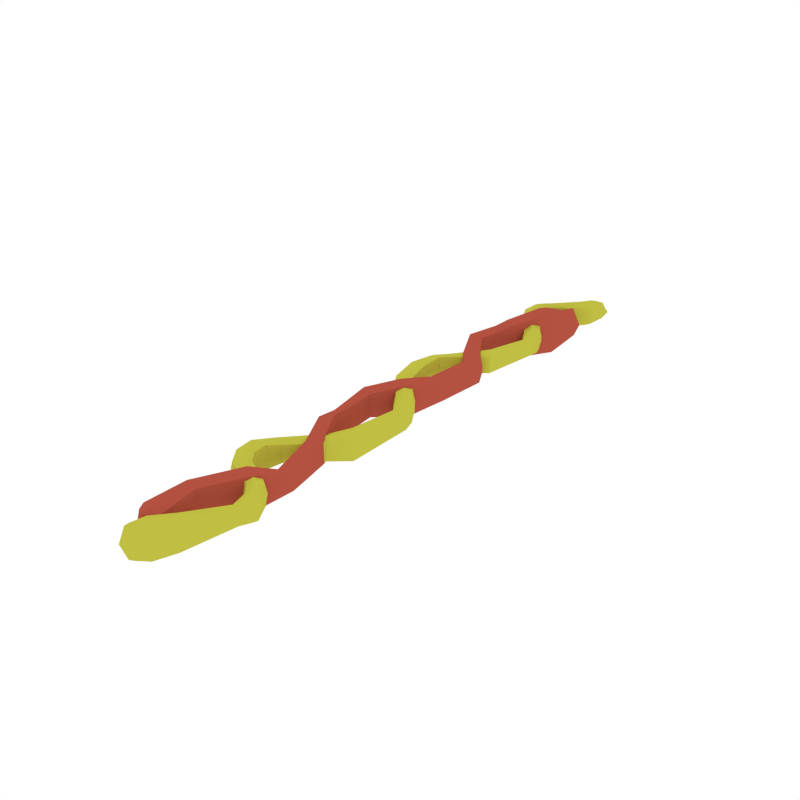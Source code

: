 # Source: KetchupMustard.blend  (saved by Blender 2.79.0; exported with 4.5.12 LTS)
import bpy
from mathutils import Matrix  # noqa: F401  (used for matrix-valued properties, if any)

bpy.ops.wm.read_factory_settings(use_empty=True)
scene = bpy.context.scene
scene.name = 'Scene'

# ---- collections
col_collection_1 = bpy.data.collections.new('Collection 1'); scene.collection.children.link(col_collection_1)

# ---- materials (node trees are filled in below, after node groups)
mat_cheese = bpy.data.materials.new('Cheese')
mat_cheese.alpha_threshold = 0.0
mat_cheese.diffuse_color = (0.5277, 0.518, 0.05597, 1.0)
mat_cheese.roughness = 0.5
mat_red = bpy.data.materials.new('Red')
mat_red.alpha_threshold = 0.0
mat_red.diffuse_color = (0.4575, 0.08469, 0.05453, 1.0)
mat_red.roughness = 0.5

# ---- material node trees

# ---- world
world_world = bpy.data.worlds.new('World'); scene.world = world_world
world_world.color = (1.0, 1.0, 1.0)
world_world.use_sun_shadow = False
world_world.sun_shadow_jitter_overblur = 0.0
world_world.cycles.sampling_method = 'NONE'
world_world.cycles.sample_map_resolution = 256

# ---- meshes
me_cube_009 = bpy.data.meshes.new('Cube.009')
me_cube_009.from_pydata([(0.05283, 0.6434, 0.01978), (0.02623, 0.4213, 0.03012), (-0.02801, 0.505, 0.03005), (-0.06502, 0.1531, 0.01438), (-0.03328, 0.07164, 0.02999), (0.02499, -0.001015, 0.03005), (-0.04572, -0.2567, 0.02371), (0.01277, -0.1961, 0.02371), (-0.05607, -0.3239, 0.03005), (0.05245, -0.4144, 0.02903), (-0.001128, -0.368, 0.03005), (-0.003308, -0.5748, 0.03561), (0.03614, 0.6478, 0.02058), (0.05729, 0.6601, 0.01621), (0.06953, 0.6389, 0.01052), (0.04134, 0.6135, 0.02699), (-0.02636, 0.541, 0.03005), (-0.04426, 0.5002, 0.02429), (-0.01175, 0.5098, 0.02429), (0.0522, 0.3726, 0.01492), (0.009963, 0.4179, 0.02433), (0.0425, 0.4247, 0.02357), (0.02363, 0.2733, 0.0234), (-0.05805, 0.196, 0.01845), (-0.08202, 0.1528, 0.01086), (-0.04802, 0.1535, 0.01355), (-0.04773, 0.06369, 0.02425), (-0.01884, 0.0796, 0.02429), (0.0502, -0.0437, 0.01869), (0.01039, -0.006754, 0.02429), (0.0396, 0.004724, 0.02429), (0.03979, -0.1595, 0.03005), (0.002086, -0.1825, 0.01795), (0.02346, -0.2097, 0.01795), (-0.06077, -0.2906, 0.03005), (-0.05963, -0.251, 0.01795), (-0.0318, -0.2624, 0.01795), (-0.03505, -0.3514, 0.03005), (-0.04063, -0.3175, 0.02429), (-0.0715, -0.3302, 0.02429), (0.03245, -0.3852, 0.03005), (-0.01026, -0.3816, 0.02429), (0.008005, -0.3545, 0.02429), (0.05663, -0.4515, 0.01549), (0.04287, -0.4181, 0.02412), (0.06203, -0.4106, 0.02344), (0.01977, -0.5348, 0.03098), (-0.02066, -0.6041, 0.03124), (-0.02011, -0.5627, 0.02846), (0.01349, -0.587, 0.02846), (0.02488, 0.6163, 0.02429), (0.04376, 0.6591, 0.01684), (0.05779, 0.6107, 0.01849), (0.0685, 0.6525, 0.008319), (-0.04281, 0.5402, 0.02429), (-0.00991, 0.5417, 0.02429), (0.03652, 0.3745, 0.01773), (0.06788, 0.3708, 0.003552), (0.01433, 0.2858, 0.01947), (0.03293, 0.2609, 0.01867), (-0.07298, 0.2011, 0.01037), (-0.04299, 0.1912, 0.01888), (0.03443, -0.04282, 0.01933), (0.06597, -0.04459, 0.009702), (0.02828, -0.1475, 0.02429), (0.0513, -0.1715, 0.02429), (-0.07667, -0.2918, 0.02429), (-0.04486, -0.2893, 0.02391), (-0.04805, -0.3616, 0.02429), (-0.02204, -0.3412, 0.02429), (0.0255, -0.3979, 0.02429), (0.0394, -0.3726, 0.02429), (0.04383, -0.445, 0.01693), (0.06943, -0.4581, 0.006189), (0.007415, -0.5219, 0.02533), (0.03213, -0.5477, 0.02506), (-0.03058, -0.5881, 0.02414), (-0.001738, -0.6049, 0.02414), (-0.03258, -0.544, 0.03048), (0.01121, -0.3707, 0.03903), (-0.04303, -0.4544, 0.03005), (-0.04346, -0.1019, 0.0223), (-0.04831, -0.02103, 0.02999), (-0.006691, 0.0374, 0.03913), (-0.04155, 0.3145, 0.03005), (-0.002247, 0.2467, 0.03178), (-0.02608, 0.3672, 0.02937), (0.03406, 0.5251, 0.03561), (-0.04986, -0.5444, 0.03128), (-0.03215, -0.5612, 0.02691), (-0.0153, -0.5435, 0.02122), (-0.05928, -0.4496, 0.02429), (-0.02678, -0.4592, 0.02429), (0.03718, -0.322, 0.01917), (-0.00506, -0.3673, 0.03325), (0.02747, -0.3741, 0.03249), (0.008604, -0.2227, 0.02933), (-0.03717, -0.1436, 0.0286), (-0.06046, -0.1016, 0.009805), (-0.02645, -0.1023, 0.02472), (-0.06276, -0.01308, 0.02425), (-0.03386, -0.02899, 0.02429), (0.02337, 0.102, 0.02517), (-0.0213, 0.04313, 0.03337), (0.007916, 0.03166, 0.03337), (0.02477, 0.2101, 0.03005), (-0.01294, 0.2331, 0.02602), (0.008441, 0.2603, 0.02602), (-0.05656, 0.3138, 0.02429), (-0.02653, 0.3152, 0.02429), (-0.007269, 0.3944, 0.04299), (-0.03665, 0.3784, 0.02791), (-0.01828, 0.3568, 0.02344), (0.02327, 0.4802, 0.05292), (0.04159, 0.5583, 0.03124), (0.01351, 0.5278, 0.02846), (0.05461, 0.5224, 0.02846), (-0.04506, -0.5571, 0.02755), (-0.01946, -0.5564, 0.01902), (0.0215, -0.3239, 0.01773), (0.05286, -0.3201, 0.01367), (-0.0006971, -0.2352, 0.0254), (0.01791, -0.2103, 0.0246), (-0.05293, -0.1472, 0.01929), (-0.02142, -0.14, 0.03005), (0.007603, 0.1011, 0.02581), (0.03915, 0.1028, 0.01618), (0.01326, 0.1981, 0.02429), (0.03628, 0.2222, 0.02429), (-0.02108, 0.3984, 0.03918), (0.006543, 0.3903, 0.03884), (0.005396, 0.4793, 0.04727), (0.04114, 0.4811, 0.047), (0.02336, 0.5534, 0.02414), (0.05591, 0.5459, 0.02414), (0.03057, 0.6493, 0.0), (0.05877, 0.6657, 0.0), (0.0751, 0.6375, 0.0), (0.05283, 0.6434, -0.01978), (0.02623, 0.4213, -0.03012), (-0.04968, 0.4986, 0.0), (-0.02801, 0.505, -0.03005), (-0.006336, 0.5114, 0.0), (0.04792, 0.4259, 0.0), (0.00454, 0.4168, 0.0), (-0.06502, 0.1531, -0.01438), (-0.04235, 0.1536, 0.0), (-0.08769, 0.1527, 0.0), (0.005516, -0.008667, 0.0), (-0.05255, 0.06104, 0.0), (-0.03328, 0.07164, -0.02999), (-0.01402, 0.08225, 0.0), (0.02499, -0.001015, -0.03005), (0.04447, 0.006637, 0.0), (-0.04572, -0.2567, -0.02371), (-0.001477, -0.178, 0.0), (0.01277, -0.1961, -0.02371), (0.02703, -0.2142, 0.0), (-0.03549, -0.3154, 0.0), (-0.02716, -0.2643, 0.0), (-0.06427, -0.2491, 0.0), (-0.07665, -0.3323, 0.0), (-0.05607, -0.3239, -0.03005), (0.05245, -0.4144, -0.02903), (-0.0133, -0.3862, 0.0), (-0.001128, -0.368, -0.03005), (0.01105, -0.3499, 0.0), (0.06523, -0.4094, 0.0), (0.03967, -0.4194, 0.0), (-0.02644, -0.6138, 0.0), (-0.02571, -0.5586, 0.0), (-0.003308, -0.5748, -0.03561), (0.01909, -0.591, 0.0), (0.01939, 0.6172, 0.0), (0.03614, 0.6478, -0.02058), (0.04059, 0.6645, 0.0), (0.05729, 0.6601, -0.01621), (0.07399, 0.6556, 0.0), (0.06953, 0.6389, -0.01052), (0.06328, 0.6098, 0.0), (0.04134, 0.6135, -0.02699), (-0.04829, 0.54, 0.0), (-0.004427, 0.542, 0.0), (-0.02636, 0.541, -0.03005), (-0.04426, 0.5002, -0.02429), (-0.01175, 0.5098, -0.02429), (0.0313, 0.3752, 0.0), (0.0731, 0.3701, 0.0), (0.0522, 0.3726, -0.01492), (0.009963, 0.4179, -0.02433), (0.0425, 0.4247, -0.02357), (0.01122, 0.2899, 0.0), (0.03603, 0.2567, 0.0), (0.02363, 0.2733, -0.0234), (-0.07974, 0.1996, 0.0), (-0.03774, 0.19, 0.0), (-0.05805, 0.196, -0.01845), (-0.08202, 0.1528, -0.01086), (-0.04802, 0.1535, -0.01355), (-0.04773, 0.06369, -0.02425), (-0.01884, 0.0796, -0.02429), (0.02917, -0.04252, 0.0), (0.07123, -0.04489, 0.0), (0.0502, -0.0437, -0.01869), (0.01039, -0.006754, -0.02429), (0.0396, 0.004724, -0.02429), (0.02445, -0.1435, 0.0), (0.05514, -0.1755, 0.0), (0.03979, -0.1595, -0.03005), (0.002086, -0.1825, -0.01795), (0.02346, -0.2097, -0.01795), (-0.08198, -0.2923, 0.0), (-0.03956, -0.2889, 0.0), (-0.06077, -0.2906, -0.03005), (-0.05963, -0.251, -0.01795), (-0.0318, -0.2624, -0.01795), (-0.05239, -0.3651, 0.0), (-0.0177, -0.3378, 0.0), (-0.03505, -0.3514, -0.03005), (-0.04063, -0.3175, -0.02429), (-0.0715, -0.3302, -0.02429), (0.02319, -0.4021, 0.0), (0.04171, -0.3683, 0.0), (0.03245, -0.3852, -0.03005), (-0.01026, -0.3816, -0.02429), (0.008005, -0.3545, -0.02429), (0.03956, -0.4428, 0.0), (0.0737, -0.4603, 0.0), (0.05663, -0.4515, -0.01549), (0.04287, -0.4181, -0.02412), (0.06203, -0.4106, -0.02344), (0.003297, -0.5175, 0.0), (0.03624, -0.5521, 0.0), (0.01977, -0.5348, -0.03098), (-0.0419, -0.5932, 0.0), (0.0005917, -0.615, 0.0), (-0.02066, -0.6041, -0.03124), (-0.02011, -0.5627, -0.02846), (0.01349, -0.587, -0.02846), (0.02488, 0.6163, -0.02429), (0.04376, 0.6591, -0.01684), (0.05779, 0.6107, -0.01849), (0.0685, 0.6525, -0.008319), (-0.04281, 0.5402, -0.02429), (-0.00991, 0.5417, -0.02429), (0.03652, 0.3745, -0.01773), (0.06788, 0.3708, -0.003552), (0.01433, 0.2858, -0.01947), (0.03293, 0.2609, -0.01867), (-0.07298, 0.2011, -0.01037), (-0.04299, 0.1912, -0.01888), (0.03443, -0.04282, -0.01933), (0.06597, -0.04459, -0.009702), (0.02828, -0.1475, -0.02429), (0.0513, -0.1715, -0.02429), (-0.07667, -0.2918, -0.02429), (-0.04486, -0.2893, -0.02391), (-0.04805, -0.3616, -0.02429), (-0.02204, -0.3412, -0.02429), (0.0255, -0.3979, -0.02429), (0.0394, -0.3726, -0.02429), (0.04383, -0.445, -0.01693), (0.06943, -0.4581, -0.006189), (0.007415, -0.5219, -0.02533), (0.03213, -0.5477, -0.02506), (-0.03058, -0.5881, -0.02414), (-0.001738, -0.6049, -0.02414), (-0.05562, -0.5445, 0.0), (-0.032, -0.567, 0.0), (-0.009546, -0.5434, 0.0), (-0.03258, -0.544, -0.03048), (0.01121, -0.3707, -0.03903), (-0.0647, -0.448, 0.0), (-0.04303, -0.4544, -0.03005), (-0.02136, -0.4608, 0.0), (0.0329, -0.3753, 0.0), (-0.01048, -0.3661, 0.0), (-0.04346, -0.1019, -0.0223), (-0.02079, -0.1024, 0.0), (-0.06613, -0.1015, 0.0), (-0.02617, 0.04505, 0.0), (-0.06757, -0.01043, 0.0), (-0.04831, -0.02103, -0.02999), (-0.02904, -0.03164, 0.0), (-0.006691, 0.0374, -0.03913), (0.01278, 0.02974, 0.0), (-0.04155, 0.3145, -0.03005), (-0.0165, 0.2286, 0.0), (-0.002247, 0.2467, -0.03178), (0.012, 0.2648, 0.0), (-0.02153, 0.3155, 0.0), (-0.06156, 0.3135, 0.0), (-0.02608, 0.3672, -0.02937), (-0.01682, 0.3537, 0.0), (-0.0417, 0.3827, 0.0), (0.0441, 0.5693, 0.0), (0.006663, 0.5287, 0.0), (0.03406, 0.5251, -0.03561), (0.06146, 0.5214, 0.0), (-0.04986, -0.5444, -0.03128), (-0.04943, -0.5617, 0.0), (-0.03215, -0.5612, -0.02691), (-0.01487, -0.5608, 0.0), (-0.0153, -0.5435, -0.02122), (-0.05928, -0.4496, -0.02429), (-0.02678, -0.4592, -0.02429), (0.01628, -0.3246, 0.0), (0.05808, -0.3195, 0.0), (0.03718, -0.322, -0.01917), (-0.00506, -0.3673, -0.03325), (0.02747, -0.3741, -0.03249), (-0.003798, -0.2393, 0.0), (0.02101, -0.2061, 0.0), (0.008604, -0.2227, -0.02933), (-0.05818, -0.1484, 0.0), (-0.01617, -0.1388, 0.0), (-0.03717, -0.1436, -0.0286), (-0.06046, -0.1016, -0.009805), (-0.02645, -0.1023, -0.02472), (-0.06276, -0.01308, -0.02425), (-0.03386, -0.02899, -0.02429), (0.002346, 0.1008, 0.0), (0.0444, 0.1031, 0.0), (0.02337, 0.102, -0.02517), (-0.0213, 0.04313, -0.03337), (0.007916, 0.03166, -0.03337), (0.009424, 0.1941, 0.0), (0.04011, 0.2262, 0.0), (0.02477, 0.2101, -0.03005), (-0.01294, 0.2331, -0.02602), (0.008441, 0.2603, -0.02602), (-0.05656, 0.3138, -0.02429), (-0.02653, 0.3152, -0.02429), (-0.02568, 0.3998, 0.0), (0.01115, 0.389, 0.0), (-0.007269, 0.3944, -0.04299), (-0.03665, 0.3784, -0.02791), (-0.01828, 0.3568, -0.02344), (-0.0005604, 0.479, 0.0), (0.04709, 0.4814, 0.0), (0.02327, 0.4802, -0.05292), (0.01866, 0.565, 0.0), (0.06451, 0.5516, 0.0), (0.04159, 0.5583, -0.03124), (0.01351, 0.5278, -0.02846), (0.05461, 0.5224, -0.02846), (-0.04506, -0.5571, -0.02755), (-0.01946, -0.5564, -0.01902), (0.0215, -0.3239, -0.01773), (0.05286, -0.3201, -0.01367), (-0.0006971, -0.2352, -0.0254), (0.01791, -0.2103, -0.0246), (-0.05293, -0.1472, -0.01929), (-0.02142, -0.14, -0.03005), (0.007603, 0.1011, -0.02581), (0.03915, 0.1028, -0.01618), (0.01326, 0.1981, -0.02429), (0.03628, 0.2222, -0.02429), (-0.02108, 0.3984, -0.03918), (0.006543, 0.3903, -0.03884), (0.005396, 0.4793, -0.04727), (0.04114, 0.4811, -0.047), (0.02336, 0.5534, -0.02414), (0.05591, 0.5459, -0.02414)], [], [(135, 173, 50, 12), (135, 12, 51, 175), (136, 175, 51, 13), (136, 13, 53, 177), (137, 177, 53, 14), (137, 14, 52, 179), (54, 16, 15, 50), (0, 14, 53, 13), (0, 13, 51, 12), (0, 12, 50, 15), (0, 15, 52, 14), (55, 182, 179, 52), (15, 16, 55, 52), (186, 191, 58, 56), (2, 17, 20, 1), (149, 26, 24, 147), (1, 20, 56, 19), (1, 19, 57, 21), (140, 17, 54, 181), (143, 142, 18, 21), (2, 18, 55, 16), (2, 16, 54, 17), (142, 182, 55, 18), (2, 1, 21, 18), (143, 21, 57, 187), (144, 186, 56, 20), (58, 22, 19, 56), (59, 192, 187, 57), (19, 22, 59, 57), (191, 194, 60, 58), (3, 25, 61, 23), (3, 23, 60, 24), (149, 148, 29, 26), (4, 3, 24, 26), (60, 23, 22, 58), (61, 195, 192, 59), (22, 23, 61, 59), (62, 64, 31, 28), (146, 195, 61, 25), (4, 27, 25, 3), (147, 24, 60, 194), (151, 146, 25, 27), (153, 151, 27, 30), (148, 201, 62, 29), (160, 35, 32, 155), (5, 4, 26, 29), (5, 30, 27, 4), (65, 207, 202, 63), (28, 31, 65, 63), (5, 29, 62, 28), (5, 28, 63, 30), (153, 30, 63, 202), (201, 206, 64, 62), (226, 231, 74, 72), (7, 32, 35, 6), (6, 35, 66, 34), (6, 34, 67, 36), (155, 32, 64, 206), (159, 157, 33, 36), (7, 33, 65, 31), (7, 31, 64, 32), (157, 207, 65, 33), (7, 6, 36, 33), (158, 212, 67, 38), (158, 38, 69, 217), (159, 36, 67, 212), (160, 211, 66, 35), (161, 39, 66, 211), (161, 216, 68, 39), (8, 38, 67, 34), (8, 34, 66, 39), (8, 39, 68, 37), (8, 37, 69, 38), (9, 45, 71, 40), (9, 40, 70, 44), (9, 44, 72, 43), (9, 43, 73, 45), (164, 41, 68, 216), (164, 221, 70, 41), (10, 42, 69, 37), (10, 37, 68, 41), (10, 41, 70, 40), (10, 40, 71, 42), (166, 217, 69, 42), (166, 42, 71, 222), (167, 222, 71, 45), (167, 45, 73, 227), (168, 44, 70, 221), (168, 226, 72, 44), (74, 46, 43, 72), (75, 232, 227, 73), (43, 46, 75, 73), (144, 20, 17, 140), (169, 235, 77, 47), (169, 47, 76, 234), (170, 48, 74, 231), (170, 234, 76, 48), (11, 49, 75, 46), (11, 46, 74, 48), (11, 48, 76, 47), (11, 47, 77, 49), (172, 232, 75, 49), (172, 49, 77, 235), (173, 181, 54, 50), (267, 300, 117, 88), (268, 89, 117, 300), (268, 302, 118, 89), (269, 90, 118, 302), (88, 91, 272, 267), (78, 89, 118, 90), (78, 88, 117, 89), (306, 119, 121, 311), (80, 79, 94, 91), (281, 279, 98, 100), (79, 93, 119, 94), (79, 95, 120, 93), (90, 269, 274, 92), (275, 95, 92, 274), (78, 80, 91, 88), (90, 92, 80, 78), (80, 92, 95, 79), (275, 307, 120, 95), (276, 94, 119, 306), (121, 119, 93, 96), (122, 120, 307, 312), (93, 120, 122, 96), (311, 121, 123, 314), (81, 97, 124, 99), (81, 98, 123, 97), (281, 100, 103, 280), (82, 100, 98, 81), (123, 121, 96, 97), (124, 122, 312, 315), (96, 122, 124, 97), (125, 102, 105, 127), (278, 99, 124, 315), (82, 81, 99, 101), (279, 314, 123, 98), (283, 101, 99, 278), (285, 104, 101, 283), (280, 103, 125, 321), (291, 287, 106, 108), (83, 103, 100, 82), (83, 82, 101, 104), (128, 126, 322, 327), (102, 126, 128, 105), (83, 102, 125, 103), (83, 104, 126, 102), (285, 322, 126, 104), (321, 125, 127, 326), (333, 129, 131, 338), (85, 84, 108, 106), (287, 326, 127, 106), (290, 109, 107, 289), (85, 105, 128, 107), (85, 106, 127, 105), (289, 107, 128, 327), (85, 107, 109, 84), (84, 86, 111, 108), (86, 110, 129, 111), (86, 112, 130, 110), (291, 108, 111, 294), (109, 112, 86, 84), (293, 334, 130, 112), (290, 293, 112, 109), (294, 111, 129, 333), (131, 129, 110, 113), (132, 130, 334, 339), (110, 130, 132, 113), (276, 272, 91, 94), (295, 114, 134, 342), (295, 341, 133, 114), (296, 338, 131, 115), (296, 115, 133, 341), (87, 113, 132, 116), (87, 115, 131, 113), (87, 114, 133, 115), (87, 116, 134, 114), (298, 116, 132, 339), (298, 342, 134, 116), (135, 174, 239, 173), (135, 175, 240, 174), (136, 176, 240, 175), (136, 177, 242, 176), (137, 178, 242, 177), (137, 179, 241, 178), (243, 239, 180, 183), (138, 176, 242, 178), (138, 174, 240, 176), (138, 180, 239, 174), (138, 178, 241, 180), (244, 241, 179, 182), (180, 241, 244, 183), (186, 245, 247, 191), (141, 139, 189, 184), (149, 147, 197, 199), (139, 188, 245, 189), (139, 190, 246, 188), (140, 181, 243, 184), (143, 190, 185, 142), (141, 183, 244, 185), (141, 184, 243, 183), (142, 185, 244, 182), (141, 185, 190, 139), (143, 187, 246, 190), (144, 189, 245, 186), (247, 245, 188, 193), (248, 246, 187, 192), (188, 246, 248, 193), (191, 247, 249, 194), (145, 196, 250, 198), (145, 197, 249, 196), (149, 199, 204, 148), (150, 199, 197, 145), (249, 247, 193, 196), (250, 248, 192, 195), (193, 248, 250, 196), (251, 203, 208, 253), (146, 198, 250, 195), (150, 145, 198, 200), (147, 194, 249, 197), (151, 200, 198, 146), (153, 205, 200, 151), (148, 204, 251, 201), (160, 155, 209, 214), (152, 204, 199, 150), (152, 150, 200, 205), (254, 252, 202, 207), (203, 252, 254, 208), (152, 203, 251, 204), (152, 205, 252, 203), (153, 202, 252, 205), (201, 251, 253, 206), (226, 261, 263, 231), (156, 154, 214, 209), (154, 213, 255, 214), (154, 215, 256, 213), (155, 206, 253, 209), (159, 215, 210, 157), (156, 208, 254, 210), (156, 209, 253, 208), (157, 210, 254, 207), (156, 210, 215, 154), (158, 219, 256, 212), (158, 217, 258, 219), (159, 212, 256, 215), (160, 214, 255, 211), (161, 211, 255, 220), (161, 220, 257, 216), (162, 213, 256, 219), (162, 220, 255, 213), (162, 218, 257, 220), (162, 219, 258, 218), (163, 223, 260, 230), (163, 229, 259, 223), (163, 228, 261, 229), (163, 230, 262, 228), (164, 216, 257, 224), (164, 224, 259, 221), (165, 218, 258, 225), (165, 224, 257, 218), (165, 223, 259, 224), (165, 225, 260, 223), (166, 225, 258, 217), (166, 222, 260, 225), (167, 230, 260, 222), (167, 227, 262, 230), (168, 221, 259, 229), (168, 229, 261, 226), (263, 261, 228, 233), (264, 262, 227, 232), (228, 262, 264, 233), (144, 140, 184, 189), (169, 236, 266, 235), (169, 234, 265, 236), (170, 231, 263, 237), (170, 237, 265, 234), (171, 233, 264, 238), (171, 237, 263, 233), (171, 236, 265, 237), (171, 238, 266, 236), (172, 238, 264, 232), (172, 235, 266, 238), (173, 239, 243, 181), (267, 299, 346, 300), (268, 300, 346, 301), (268, 301, 347, 302), (269, 302, 347, 303), (299, 267, 272, 304), (270, 303, 347, 301), (270, 301, 346, 299), (306, 311, 350, 348), (273, 304, 309, 271), (281, 319, 317, 279), (271, 309, 348, 308), (271, 308, 349, 310), (303, 305, 274, 269), (275, 274, 305, 310), (270, 299, 304, 273), (303, 270, 273, 305), (273, 271, 310, 305), (275, 310, 349, 307), (276, 306, 348, 309), (350, 313, 308, 348), (351, 312, 307, 349), (308, 313, 351, 349), (311, 314, 352, 350), (277, 318, 353, 316), (277, 316, 352, 317), (281, 280, 324, 319), (282, 277, 317, 319), (352, 316, 313, 350), (353, 315, 312, 351), (313, 316, 353, 351), (354, 356, 328, 323), (278, 315, 353, 318), (282, 320, 318, 277), (279, 317, 352, 314), (283, 278, 318, 320), (285, 283, 320, 325), (280, 321, 354, 324), (291, 331, 329, 287), (284, 282, 319, 324), (284, 325, 320, 282), (357, 327, 322, 355), (323, 328, 357, 355), (284, 324, 354, 323), (284, 323, 355, 325), (285, 325, 355, 322), (321, 326, 356, 354), (333, 338, 360, 358), (288, 329, 331, 286), (287, 329, 356, 326), (290, 289, 330, 332), (288, 330, 357, 328), (288, 328, 356, 329), (289, 327, 357, 330), (288, 286, 332, 330), (286, 331, 336, 292), (292, 336, 358, 335), (292, 335, 359, 337), (291, 294, 336, 331), (332, 286, 292, 337), (293, 337, 359, 334), (290, 332, 337, 293), (294, 333, 358, 336), (360, 340, 335, 358), (361, 339, 334, 359), (335, 340, 361, 359), (276, 309, 304, 272), (295, 342, 363, 343), (295, 343, 362, 341), (296, 344, 360, 338), (296, 341, 362, 344), (297, 345, 361, 340), (297, 340, 360, 344), (297, 344, 362, 343), (297, 343, 363, 345), (298, 339, 361, 345), (298, 345, 363, 342)])
me_cube_009.polygons.foreach_set('material_index', [0, 0, 0, 0, 0, 0, 0, 0, 0, 0, 0, 0, 0, 0, 0, 0, 0, 0, 0, 0, 0, 0, 0, 0, 0, 0, 0, 0, 0, 0, 0, 0, 0, 0, 0, 0, 0, 0, 0, 0, 0, 0, 0, 0, 0, 0, 0, 0, 0, 0, 0, 0, 0, 0, 0, 0, 0, 0, 0, 0, 0, 0, 0, 0, 0, 0, 0, 0, 0, 0, 0, 0, 0, 0, 0, 0, 0, 0, 0, 0, 0, 0, 0, 0, 0, 0, 0, 0, 0, 0, 0, 0, 0, 0, 0, 0, 0, 0, 0, 0, 0, 0, 0, 0, 1, 1, 1, 1, 1, 1, 1, 1, 1, 1, 1, 1, 1, 1, 1, 1, 1, 1, 1, 1, 1, 1, 1, 1, 1, 1, 1, 1, 1, 1, 1, 1, 1, 1, 1, 1, 1, 1, 1, 1, 1, 1, 1, 1, 1, 1, 1, 1, 1, 1, 1, 1, 1, 1, 1, 1, 1, 1, 1, 1, 1, 1, 1, 1, 1, 1, 1, 1, 1, 1, 1, 1, 1, 1, 1, 1, 0, 0, 0, 0, 0, 0, 0, 0, 0, 0, 0, 0, 0, 0, 0, 0, 0, 0, 0, 0, 0, 0, 0, 0, 0, 0, 0, 0, 0, 0, 0, 0, 0, 0, 0, 0, 0, 0, 0, 0, 0, 0, 0, 0, 0, 0, 0, 0, 0, 0, 0, 0, 0, 0, 0, 0, 0, 0, 0, 0, 0, 0, 0, 0, 0, 0, 0, 0, 0, 0, 0, 0, 0, 0, 0, 0, 0, 0, 0, 0, 0, 0, 0, 0, 0, 0, 0, 0, 0, 0, 0, 0, 0, 0, 0, 0, 0, 0, 0, 0, 0, 0, 0, 0, 1, 1, 1, 1, 1, 1, 1, 1, 1, 1, 1, 1, 1, 1, 1, 1, 1, 1, 1, 1, 1, 1, 1, 1, 1, 1, 1, 1, 1, 1, 1, 1, 1, 1, 1, 1, 1, 1, 1, 1, 1, 1, 1, 1, 1, 1, 1, 1, 1, 1, 1, 1, 1, 1, 1, 1, 1, 1, 1, 1, 1, 1, 1, 1, 1, 1, 1, 1, 1, 1, 1, 1, 1, 1, 1, 1])
me_cube_009.materials.append(mat_cheese)
me_cube_009.materials.append(mat_red)
me_cube_009.use_remesh_preserve_volume = False
me_cube_009.use_remesh_preserve_attributes = False
me_cube_009.use_mirror_vertex_groups = False
me_cube_009.update()

# ---- objects
ob_ketchupmustard = bpy.data.objects.new('KetchupMustard', me_cube_009)

# ---- transforms, parenting, visibility, modifiers, constraints
ob_ketchupmustard.location = (0.0, 0.0, 0.0)
ob_ketchupmustard.lineart.crease_threshold = 0.0

# ---- collection membership
col_collection_1.objects.link(ob_ketchupmustard)

# ---- scene / render settings (as saved in the file)
scene.frame_start = 1; scene.frame_end = 250; scene.frame_set(0)
scene.render.engine = 'CYCLES'
scene.render.resolution_x = 1000
scene.render.resolution_y = 1000
scene.render.dither_intensity = 0.0
scene.cycles.samples = 200
scene.cycles.sampling_pattern = 'TABULATED_SOBOL'
scene.cycles.light_sampling_threshold = 0.0
scene.cycles.use_adaptive_sampling = False
scene.cycles.use_light_tree = False
scene.cycles.caustics_reflective = False
scene.cycles.caustics_refractive = False
scene.cycles.blur_glossy = 0.0
scene.cycles.max_bounces = 2
scene.cycles.pixel_filter_type = 'GAUSSIAN'
scene.cycles.sample_clamp_indirect = 0.0
scene.view_settings.view_transform = 'Standard'
bpy.context.view_layer.update()

# ---- added for rendering (the .blend has no active camera): camera
cam_auto = bpy.data.cameras.new('AutoCamera')
cam_auto.lens = 50.0
cam_auto.sensor_width = 36.0
cam_auto.clip_end = 1000.0
ob_auto_camera = bpy.data.objects.new('AutoCamera', cam_auto)
scene.collection.objects.link(ob_auto_camera)
ob_auto_camera.location = (1.19213, -1.41278, 0.958743)
ob_auto_camera.rotation_euler = (1.09748, -7.21219e-08, 0.694738)
scene.camera = ob_auto_camera
bpy.context.view_layer.update()

